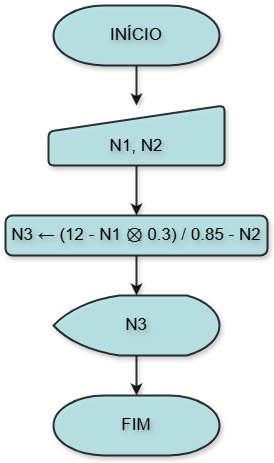

The diagram above was exported from draw.io. Its source (the exported page's mxGraphModel, read from the mxfile embedded in the PNG):
<mxGraphModel dx="874" dy="460" grid="1" gridSize="10" guides="1" tooltips="1" connect="1" arrows="1" fold="1" page="1" pageScale="1" pageWidth="827" pageHeight="1169" math="0" shadow="0">
  <root>
    <mxCell id="0" />
    <mxCell id="1" parent="0" />
    <mxCell id="7F8QuBhPmSo_iV5k9WEI-2" style="edgeStyle=orthogonalEdgeStyle;rounded=0;orthogonalLoop=1;jettySize=auto;html=1;strokeWidth=2;shadow=1;fillColor=#b0e3e6;strokeColor=default;snapToPoint=0;fixDash=0;editable=1;movable=1;resizable=1;rotatable=1;deletable=1;locked=0;connectable=1;metaEdit=0;backgroundOutline=0;comic=0;shadowColor=light-dark(#000000,#FF0080);labelBorderColor=none;textShadow=1;fontSize=17;opacity=80;" edge="1" parent="1" source="7F8QuBhPmSo_iV5k9WEI-1" target="7F8QuBhPmSo_iV5k9WEI-3">
      <mxGeometry relative="1" as="geometry">
        <mxPoint x="414" y="110" as="targetPoint" />
      </mxGeometry>
    </mxCell>
    <mxCell id="7F8QuBhPmSo_iV5k9WEI-1" value="INÍCIO" style="strokeWidth=2;html=1;shape=mxgraph.flowchart.terminator;whiteSpace=wrap;shadow=1;fillColor=#b0e3e6;strokeColor=default;snapToPoint=0;fixDash=0;editable=1;movable=1;resizable=1;rotatable=1;deletable=1;locked=0;connectable=1;metaEdit=0;backgroundOutline=0;comic=0;shadowColor=light-dark(#000000,#FF0080);labelBorderColor=none;textShadow=1;fontSize=17;opacity=80;" vertex="1" parent="1">
      <mxGeometry x="366" y="10" width="166" height="60" as="geometry" />
    </mxCell>
    <mxCell id="7F8QuBhPmSo_iV5k9WEI-4" style="edgeStyle=orthogonalEdgeStyle;rounded=0;orthogonalLoop=1;jettySize=auto;html=1;strokeWidth=2;shadow=1;fillColor=#b0e3e6;strokeColor=default;snapToPoint=0;fixDash=0;editable=1;movable=1;resizable=1;rotatable=1;deletable=1;locked=0;connectable=1;metaEdit=0;backgroundOutline=0;comic=0;shadowColor=light-dark(#000000,#FF0080);labelBorderColor=none;textShadow=1;fontSize=17;opacity=80;" edge="1" parent="1" source="7F8QuBhPmSo_iV5k9WEI-3" target="7F8QuBhPmSo_iV5k9WEI-5">
      <mxGeometry relative="1" as="geometry">
        <mxPoint x="414" y="210" as="targetPoint" />
      </mxGeometry>
    </mxCell>
    <mxCell id="7F8QuBhPmSo_iV5k9WEI-3" value="&lt;div&gt;&lt;br&gt;&lt;/div&gt;N1, N2" style="html=1;strokeWidth=2;shape=manualInput;whiteSpace=wrap;rounded=1;size=26;arcSize=11;shadow=1;fillColor=#b0e3e6;strokeColor=default;snapToPoint=0;fixDash=0;editable=1;movable=1;resizable=1;rotatable=1;deletable=1;locked=0;connectable=1;metaEdit=0;backgroundOutline=0;comic=0;shadowColor=light-dark(#000000,#FF0080);labelBorderColor=none;textShadow=1;fontSize=17;opacity=80;" vertex="1" parent="1">
      <mxGeometry x="361" y="110" width="176" height="60" as="geometry" />
    </mxCell>
    <mxCell id="7F8QuBhPmSo_iV5k9WEI-7" style="edgeStyle=orthogonalEdgeStyle;rounded=0;orthogonalLoop=1;jettySize=auto;html=1;strokeWidth=2;shadow=1;fillColor=#b0e3e6;strokeColor=default;snapToPoint=0;fixDash=0;editable=1;movable=1;resizable=1;rotatable=1;deletable=1;locked=0;connectable=1;metaEdit=0;backgroundOutline=0;comic=0;shadowColor=light-dark(#000000,#FF0080);labelBorderColor=none;textShadow=1;fontSize=17;entryX=0.5;entryY=0;entryDx=0;entryDy=0;entryPerimeter=0;opacity=80;" edge="1" parent="1" source="7F8QuBhPmSo_iV5k9WEI-5" target="7F8QuBhPmSo_iV5k9WEI-6">
      <mxGeometry relative="1" as="geometry">
        <mxPoint x="413.5" y="300" as="targetPoint" />
      </mxGeometry>
    </mxCell>
    <mxCell id="7F8QuBhPmSo_iV5k9WEI-5" value="N3&amp;nbsp;← (12 - N1&amp;nbsp;⦻ 0.3) / 0.85 - N2" style="rounded=1;whiteSpace=wrap;html=1;absoluteArcSize=1;arcSize=14;strokeWidth=2;shadow=1;fillColor=#b0e3e6;strokeColor=default;snapToPoint=0;fixDash=0;editable=1;movable=1;resizable=1;rotatable=1;deletable=1;locked=0;connectable=1;metaEdit=0;backgroundOutline=0;comic=0;shadowColor=light-dark(#000000,#FF0080);labelBorderColor=none;textShadow=1;fontSize=17;opacity=80;" vertex="1" parent="1">
      <mxGeometry x="318" y="220" width="262" height="40" as="geometry" />
    </mxCell>
    <mxCell id="7F8QuBhPmSo_iV5k9WEI-9" style="edgeStyle=orthogonalEdgeStyle;rounded=0;orthogonalLoop=1;jettySize=auto;html=1;strokeWidth=2;shadow=1;fillColor=#b0e3e6;strokeColor=default;snapToPoint=0;fixDash=0;editable=1;movable=1;resizable=1;rotatable=1;deletable=1;locked=0;connectable=1;metaEdit=0;backgroundOutline=0;comic=0;shadowColor=light-dark(#000000,#FF0080);labelBorderColor=none;textShadow=1;fontSize=17;opacity=80;" edge="1" parent="1" source="7F8QuBhPmSo_iV5k9WEI-6" target="7F8QuBhPmSo_iV5k9WEI-10">
      <mxGeometry relative="1" as="geometry">
        <mxPoint x="414" y="410" as="targetPoint" />
      </mxGeometry>
    </mxCell>
    <mxCell id="7F8QuBhPmSo_iV5k9WEI-6" value="N3" style="strokeWidth=2;html=1;shape=mxgraph.flowchart.display;whiteSpace=wrap;shadow=1;fillColor=#b0e3e6;strokeColor=default;snapToPoint=0;fixDash=0;editable=1;movable=1;resizable=1;rotatable=1;deletable=1;locked=0;connectable=1;metaEdit=0;backgroundOutline=0;comic=0;shadowColor=light-dark(#000000,#FF0080);labelBorderColor=none;textShadow=1;fontSize=17;opacity=80;" vertex="1" parent="1">
      <mxGeometry x="366" y="300" width="166" height="60" as="geometry" />
    </mxCell>
    <mxCell id="7F8QuBhPmSo_iV5k9WEI-10" value="FIM" style="strokeWidth=2;html=1;shape=mxgraph.flowchart.terminator;whiteSpace=wrap;shadow=1;fillColor=#b0e3e6;strokeColor=default;snapToPoint=0;fixDash=0;editable=1;movable=1;resizable=1;rotatable=1;deletable=1;locked=0;connectable=1;metaEdit=0;backgroundOutline=0;comic=0;shadowColor=light-dark(#000000,#FF0080);labelBorderColor=none;textShadow=1;fontSize=17;opacity=80;" vertex="1" parent="1">
      <mxGeometry x="366" y="400" width="166" height="60" as="geometry" />
    </mxCell>
  </root>
</mxGraphModel>